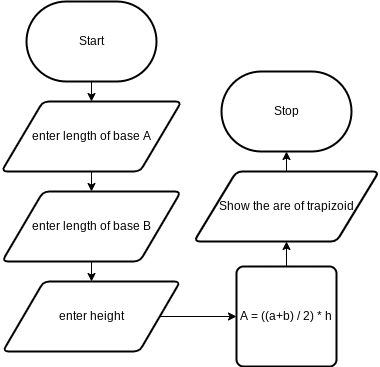

The diagram above was exported from draw.io. Its source (the exported page's mxGraphModel, read from the mxfile embedded in the PNG):
<mxGraphModel dx="594" dy="561" grid="1" gridSize="10" guides="1" tooltips="1" connect="1" arrows="1" fold="1" page="1" pageScale="1" pageWidth="827" pageHeight="1169" math="0" shadow="0">
  <root>
    <mxCell id="0" />
    <mxCell id="1" parent="0" />
    <mxCell id="15" style="edgeStyle=none;html=1;exitX=0.5;exitY=1;exitDx=0;exitDy=0;exitPerimeter=0;entryX=0.5;entryY=0;entryDx=0;entryDy=0;" edge="1" parent="1" source="2" target="4">
      <mxGeometry relative="1" as="geometry" />
    </mxCell>
    <mxCell id="2" value="Start" style="strokeWidth=2;html=1;shape=mxgraph.flowchart.terminator;whiteSpace=wrap;" vertex="1" parent="1">
      <mxGeometry x="250" y="120" width="130" height="80" as="geometry" />
    </mxCell>
    <mxCell id="3" value="Stop" style="strokeWidth=2;html=1;shape=mxgraph.flowchart.terminator;whiteSpace=wrap;" vertex="1" parent="1">
      <mxGeometry x="445" y="190" width="130" height="80" as="geometry" />
    </mxCell>
    <mxCell id="16" style="edgeStyle=none;html=1;exitX=0.5;exitY=1;exitDx=0;exitDy=0;entryX=0.5;entryY=0;entryDx=0;entryDy=0;" edge="1" parent="1" source="4" target="5">
      <mxGeometry relative="1" as="geometry" />
    </mxCell>
    <mxCell id="4" value="enter length of base A" style="shape=parallelogram;html=1;strokeWidth=2;perimeter=parallelogramPerimeter;whiteSpace=wrap;rounded=1;arcSize=12;size=0.23;" vertex="1" parent="1">
      <mxGeometry x="225" y="220" width="180" height="70" as="geometry" />
    </mxCell>
    <mxCell id="17" style="edgeStyle=none;html=1;exitX=0.5;exitY=1;exitDx=0;exitDy=0;entryX=0.5;entryY=0;entryDx=0;entryDy=0;" edge="1" parent="1" source="5" target="6">
      <mxGeometry relative="1" as="geometry" />
    </mxCell>
    <mxCell id="5" value="enter length of base B" style="shape=parallelogram;html=1;strokeWidth=2;perimeter=parallelogramPerimeter;whiteSpace=wrap;rounded=1;arcSize=12;size=0.23;" vertex="1" parent="1">
      <mxGeometry x="225.63" y="310" width="178.75" height="70" as="geometry" />
    </mxCell>
    <mxCell id="18" style="edgeStyle=none;html=1;exitX=1;exitY=0.5;exitDx=0;exitDy=0;" edge="1" parent="1" source="6" target="7">
      <mxGeometry relative="1" as="geometry" />
    </mxCell>
    <mxCell id="6" value="enter height" style="shape=parallelogram;html=1;strokeWidth=2;perimeter=parallelogramPerimeter;whiteSpace=wrap;rounded=1;arcSize=12;size=0.23;" vertex="1" parent="1">
      <mxGeometry x="226.25" y="400" width="177.5" height="70" as="geometry" />
    </mxCell>
    <mxCell id="21" style="edgeStyle=none;html=1;entryX=0.5;entryY=1;entryDx=0;entryDy=0;" edge="1" parent="1" source="7" target="20">
      <mxGeometry relative="1" as="geometry" />
    </mxCell>
    <mxCell id="7" value="A = ((a+b) / 2) * h" style="rounded=1;whiteSpace=wrap;html=1;absoluteArcSize=1;arcSize=14;strokeWidth=2;" vertex="1" parent="1">
      <mxGeometry x="460" y="385" width="100" height="100" as="geometry" />
    </mxCell>
    <mxCell id="22" style="edgeStyle=none;html=1;exitX=0.5;exitY=0;exitDx=0;exitDy=0;entryX=0.5;entryY=1;entryDx=0;entryDy=0;entryPerimeter=0;" edge="1" parent="1" source="20" target="3">
      <mxGeometry relative="1" as="geometry" />
    </mxCell>
    <mxCell id="20" value="Show the are of trapizoid" style="shape=parallelogram;html=1;strokeWidth=2;perimeter=parallelogramPerimeter;whiteSpace=wrap;rounded=1;arcSize=12;size=0.23;" vertex="1" parent="1">
      <mxGeometry x="417.5" y="290" width="185" height="70" as="geometry" />
    </mxCell>
  </root>
</mxGraphModel>